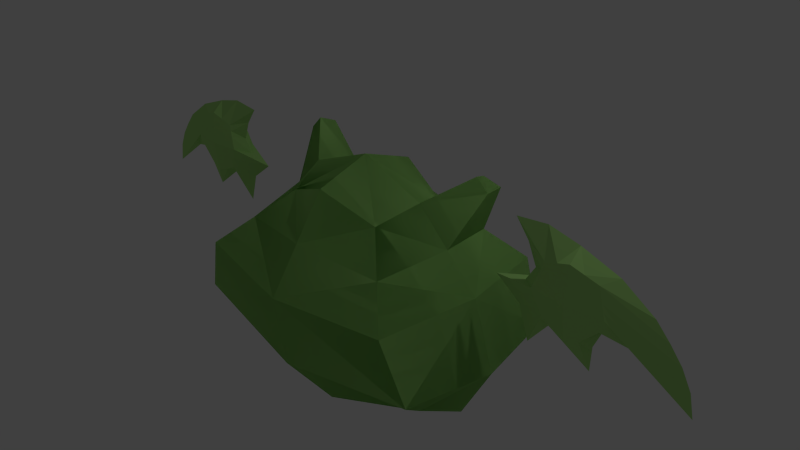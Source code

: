 # Source: gegneer1.blend  (saved by Blender 2.72.0; exported with 4.5.12 LTS)
import bpy
from mathutils import Matrix  # noqa: F401  (used for matrix-valued properties, if any)

bpy.ops.wm.read_factory_settings(use_empty=True)
scene = bpy.context.scene
scene.name = 'Scene'

# ---- collections
col_collection_1 = bpy.data.collections.new('Collection 1'); scene.collection.children.link(col_collection_1)

# ---- materials (node trees are filled in below, after node groups)
mat_a_rowanslime = bpy.data.materials.new('a_RowanSlime')
mat_a_rowanslime.alpha_threshold = 0.0
mat_a_rowanslime.use_transparent_shadow = False
mat_a_rowanslime.diffuse_color = (0.4237, 0.7714, 0.2303, 1.0)
mat_a_rowanslime.specular_color = (1.0, 0.5838, 0.3524)
mat_a_rowanslime.roughness = 0.5
mat_a_rowanslime.specular_intensity = 1.0
mat_a_rowanslime.line_color = (0.0, 0.0, 0.0, 0.5382)

# ---- material node trees

# ---- world
world_world = bpy.data.worlds.new('World'); scene.world = world_world
world_world.color = (0.05088, 0.05088, 0.05088)
world_world.use_sun_shadow = False
world_world.sun_shadow_jitter_overblur = 0.0
world_world.cycles.sampling_method = 'MANUAL'
world_world.cycles.sample_map_resolution = 256

# ---- cameras
cam_camera = bpy.data.cameras.new('Camera')
cam_camera.clip_end = 100.0
cam_camera.lens = 35.0
cam_camera.sensor_width = 32.0
cam_camera.sensor_height = 18.0
cam_camera.ortho_scale = 7.314
cam_camera.dof.focus_distance = 0.0
cam_camera.dof.aperture_fstop = 128.0

# ---- lights
light_lamp = bpy.data.lights.new('Lamp', 'POINT')
light_lamp.transmission_factor = 0.0
light_lamp.cutoff_distance = 30.0
light_lamp.energy = 100.0
light_lamp.shadow_buffer_clip_start = 1.001
light_lamp.shadow_soft_size = 0.1
light_lamp.shadow_maximum_resolution = 0.006
light_lamp.use_absolute_resolution = True
light_lamp.cycles.use_multiple_importance_sampling = False

# ---- meshes
me_cube_001 = bpy.data.meshes.new('Cube.001')
me_cube_001.from_pydata([(-1.843, 2.074e-08, -0.1065), (-0.2466, 0.125, 0.08969), (1.883, 1.425e-07, -1.013), (-0.2466, -0.125, 0.08969), (0.1084, 3.079e-08, -1.087), (-0.2466, -5.616e-09, 0.9951), (-0.9257, -0.09375, 0.08969), (-1.486, -4.578e-08, 1.068), (-0.9257, 0.09375, 0.08969), (-1.122, 6.468e-08, -1.113), (-0.2466, 0.09375, 0.7688), (0.4325, 0.09375, 0.08969), (-0.2466, 0.09375, -0.5894), (1.114, 5.338e-08, 0.3297), (0.4325, -0.09375, 0.08969), (0.3203, -5.959e-08, -0.1877), (-0.2466, -0.09375, 0.7688), (-0.2466, -0.09375, -0.5894), (-0.7497, -0.06944, -0.4133), (-0.7497, 0.06944, -0.4133), (0.1443, 0.06944, -0.01163), (0.1443, -0.06944, -0.01163), (-0.7497, -0.06944, 0.5927), (-0.7497, 0.06944, 0.5927), (0.2564, 0.06944, 0.5927), (0.2564, -0.06944, 0.5927), (-1.048, 1.007e-08, 0.3125), (-0.2466, 0.1094, 0.4292), (1.611, 8.539e-08, -0.2481), (-0.2466, -0.1094, 0.4292), (-0.8377, -0.0816, 0.3412), (-0.8377, 0.0816, 0.3412), (0.3444, 0.0816, 0.3412), (0.3444, -0.0816, 0.3412), (-0.8817, 0.08767, 0.2154), (0.3884, 0.08767, 0.2154), (0.3884, -0.08767, 0.2154), (-1.231, 2.545e-08, 0.02825), (-0.2466, 0.1172, 0.2595), (1.793, 1.089e-07, -0.593), (-0.2466, -0.1172, 0.2595), (-0.8817, -0.08767, 0.2154), (-1.221, -2.162e-08, 0.7181), (-0.2466, 0.1016, 0.599), (1.381, 6.938e-08, 0.04082), (-0.2466, -0.1016, 0.599), (-0.7937, -0.07552, 0.467), (-0.7937, 0.07552, 0.467), (0.3004, 0.07552, 0.467), (0.3004, -0.07552, 0.467), (-1.324, 2.639e-08, -0.4881), (-0.2466, 0.1094, -0.2499), (0.9614, 9.447e-09, -0.362), (-0.2466, -0.1094, -0.2499), (-0.8377, -0.0816, -0.1618), (-0.8377, 0.0816, -0.1618), (0.3444, 0.0816, -0.1618), (0.3444, -0.0816, -0.1618), (-0.5862, 0.1094, 0.08969), (-0.5862, -0.1094, 0.08969), (-0.6469, -2.821e-08, -0.5344), (-0.8571, -3.951e-08, 1.134), (-0.4982, 0.0816, 0.6808), (-0.4982, 0.0816, -0.5014), (-0.4982, -0.0816, 0.6808), (-0.4982, -0.0816, -0.5014), (-0.5422, 0.09548, 0.3852), (-0.5422, -0.09548, 0.3852), (-0.5642, 0.1024, 0.2375), (-0.5642, -0.1024, 0.2375), (-0.5202, 0.08854, 0.533), (-0.5202, -0.08854, 0.533), (-0.5422, 0.09548, -0.2058), (-0.5422, -0.09548, -0.2058), (0.0929, 0.1094, 0.08969), (0.0929, -0.1094, 0.08969), (0.0929, -5.616e-09, -0.7026), (0.4993, 1.384e-08, 0.7372), (0.004873, 0.0816, 0.6808), (0.004873, 0.0816, -0.5014), (0.004873, -0.0816, 0.6808), (0.004873, -0.0816, -0.5014), (0.04889, 0.09548, 0.3852), (0.04889, -0.09548, 0.3852), (0.0709, 0.1024, 0.2375), (0.0709, -0.1024, 0.2375), (0.02688, 0.08854, 0.533), (0.02688, -0.08854, 0.533), (0.04889, 0.09548, -0.2058), (0.04889, -0.09548, -0.2058), (-2.273, -0.006339, -0.787), (-2.54, -0.006339, -3.378), (-2.647, 0.7095, -0.8319), (-2.647, -0.743, -0.9328), (-3.643, -0.006339, 0.5658), (-2.831, 0.3023, -3.086), (-2.831, -0.315, -3.086), (-3.934, 0.3023, 0.2744), (-3.934, -0.315, 0.2744), (-2.273, -0.006339, -0.787), (-2.54, -0.006339, -3.378), (-2.647, -0.743, -0.9328), (-2.647, 0.7095, -0.8319), (-3.643, -0.006339, 0.5658), (-2.831, -0.315, -3.086), (-2.831, 0.3023, -3.086), (-3.934, -0.315, 0.2744), (-3.934, 0.3023, 0.2744), (-1.841, -0.006339, -2.15), (-2.174, 0.6555, -2.049), (-2.174, -0.689, -2.15), (-1.841, -0.006339, -2.15), (-2.174, -0.689, -2.15), (-2.174, 0.6555, -2.049), (-2.958, -0.006339, -0.1106), (-3.291, 0.5059, -0.2788), (-3.291, -0.529, -0.3292), (-2.958, -0.006339, -0.1106), (-3.291, -0.529, -0.3292), (-3.291, 0.5059, -0.2788), (-2.912, 0.2495, 1.097), (-3.021, 0.3642, 0.9887), (-2.658, 0.2495, 0.8457), (-2.781, 0.4399, 0.7832), (-7.854, -0.006339, -0.787), (-7.586, -0.006339, -3.378), (-7.479, 0.7095, -0.8319), (-7.479, -0.743, -0.9328), (-6.483, -0.006339, 0.5658), (-7.295, 0.3023, -3.086), (-7.295, -0.315, -3.086), (-6.192, 0.3023, 0.2744), (-6.192, -0.315, 0.2744), (-7.854, -0.006339, -0.787), (-7.586, -0.006339, -3.378), (-7.479, -0.743, -0.9328), (-7.479, 0.7095, -0.8319), (-6.483, -0.006339, 0.5658), (-7.295, -0.315, -3.086), (-7.295, 0.3023, -3.086), (-6.192, -0.315, 0.2744), (-6.192, 0.3023, 0.2744), (-8.285, -0.006339, -2.15), (-7.952, 0.6555, -2.049), (-7.952, -0.689, -2.15), (-8.285, -0.006339, -2.15), (-7.952, -0.689, -2.15), (-7.952, 0.6555, -2.049), (-7.168, -0.006339, -0.1106), (-6.835, 0.5059, -0.2788), (-6.835, -0.529, -0.3292), (-7.168, -0.006339, -0.1106), (-6.835, -0.529, -0.3292), (-6.835, 0.5059, -0.2788), (-7.214, 0.2495, 1.097), (-7.106, 0.3642, 0.9887), (-7.469, 0.2495, 0.8457), (-7.345, 0.4399, 0.7832), (-7.854, -0.006339, -0.787), (-7.586, -0.006339, -3.378), (-7.479, 0.7095, -0.8319), (-7.479, -0.743, -0.9328), (-6.483, -0.006339, 0.5658), (-7.295, 0.3023, -3.086), (-7.295, -0.315, -3.086), (-6.192, 0.3023, 0.2744), (-6.192, -0.315, 0.2744), (-7.854, -0.006339, -0.787), (-7.586, -0.006339, -3.378), (-7.479, -0.743, -0.9328), (-7.479, 0.7095, -0.8319), (-6.483, -0.006339, 0.5658), (-7.295, -0.315, -3.086), (-7.295, 0.3023, -3.086), (-6.192, -0.315, 0.2744), (-6.192, 0.3023, 0.2744), (-8.285, -0.006339, -2.15), (-7.952, 0.6555, -2.049), (-7.952, -0.689, -2.15), (-8.285, -0.006339, -2.15), (-7.952, -0.689, -2.15), (-7.952, 0.6555, -2.049), (-7.168, -0.006339, -0.1106), (-6.835, 0.5059, -0.2788), (-6.835, -0.529, -0.3292), (-7.168, -0.006339, -0.1106), (-6.835, -0.529, -0.3292), (-6.835, 0.5059, -0.2788), (-7.214, 0.2495, 1.097), (-7.106, 0.3642, 0.9887), (-7.469, 0.2495, 0.8457), (-7.345, 0.4399, 0.7832), (-2.273, -0.006339, -0.787), (-2.54, -0.006339, -3.378), (-2.647, 0.7095, -0.8319), (-2.647, -0.743, -0.9328), (-3.643, -0.006339, 0.5658), (-2.831, 0.3023, -3.086), (-2.831, -0.315, -3.086), (-3.934, 0.3023, 0.2744), (-3.934, -0.315, 0.2744), (-5.063, -0.006339, -4.223), (-5.063, -0.006339, 1.102), (-5.063, -0.8819, -1.04), (-2.273, -0.006339, -0.787), (-5.063, 0.8484, -0.9395), (-5.063, 0.4103, -3.849), (-5.063, -0.423, -3.849), (-2.54, -0.006339, -3.378), (-2.647, -0.743, -0.9328), (-2.647, 0.7095, -0.8319), (-5.063, 0.4103, 0.7273), (-5.063, -0.423, 0.7273), (-3.643, -0.006339, 0.5658), (-2.831, -0.315, -3.086), (-2.831, 0.3023, -3.086), (-3.934, -0.315, 0.2744), (-3.934, 0.3023, 0.2744), (-1.841, -0.006339, -2.15), (-5.063, -0.8125, -2.517), (-5.063, 0.779, -2.416), (-2.174, 0.6555, -2.049), (-2.174, -0.689, -2.15), (-1.841, -0.006339, -2.15), (-2.174, -0.689, -2.15), (-2.174, 0.6555, -2.049), (-2.958, -0.006339, -0.1106), (-5.063, -0.6525, -0.1566), (-5.063, 0.6294, -0.1061), (-3.291, 0.5059, -0.2788), (-3.291, -0.529, -0.3292), (-2.958, -0.006339, -0.1106), (-3.291, -0.529, -0.3292), (-3.291, 0.5059, -0.2788), (-2.912, 0.2495, 1.097), (-3.021, 0.3642, 0.9887), (-2.658, 0.2495, 0.8457), (-2.781, 0.4399, 0.7832), (-8.268, -1.274e-07, -0.1065), (-9.865, -0.125, 0.08969), (-11.99, -3.262e-08, -1.013), (-9.865, 0.125, 0.08969), (-10.22, -2.402e-08, -1.087), (-9.865, -8.252e-09, 0.9951), (-9.186, 0.09375, 0.08969), (-8.625, -4.013e-08, 1.068), (-9.186, -0.09375, 0.08969), (-8.99, -1.294e-07, -1.113), (-9.865, -0.09375, 0.7688), (-10.54, -0.09375, 0.08969), (-9.865, -0.09375, -0.5894), (-11.23, 1.185e-08, 0.3297), (-10.54, 0.09375, 0.08969), (-10.43, 7.867e-08, -0.1877), (-9.865, 0.09375, 0.7688), (-9.865, 0.09375, -0.5894), (-9.362, 0.06944, -0.4133), (-9.362, -0.06944, -0.4133), (-10.26, -0.06944, -0.01163), (-10.26, 0.06944, -0.01163), (-9.362, 0.06944, 0.5927), (-9.362, -0.06944, 0.5927), (-10.37, -0.06944, 0.5927), (-10.37, 0.06944, 0.5927), (-9.063, -7.053e-08, 0.3125), (-9.865, -0.1094, 0.4292), (-11.72, 8.68e-09, -0.2481), (-9.865, 0.1094, 0.4292), (-9.274, 0.0816, 0.3412), (-9.274, -0.0816, 0.3412), (-10.46, -0.0816, 0.3412), (-10.46, 0.0816, 0.3412), (-9.23, -0.08767, 0.2154), (-10.5, -0.08767, 0.2154), (-10.5, 0.08767, 0.2154), (-8.88, -9.652e-08, 0.02825), (-9.865, -0.1172, 0.2595), (-11.9, -4.237e-09, -0.593), (-9.865, 0.1172, 0.2595), (-9.23, 0.08767, 0.2154), (-8.891, -4.885e-08, 0.7181), (-9.865, -0.1016, 0.599), (-11.49, 1.135e-08, 0.04082), (-9.865, 0.1016, 0.599), (-9.318, 0.07552, 0.467), (-9.318, -0.07552, 0.467), (-10.41, -0.07552, 0.467), (-10.41, 0.07552, 0.467), (-8.788, -1.029e-07, -0.4881), (-9.865, -0.1094, -0.2499), (-11.07, 4.689e-08, -0.362), (-9.865, 0.1094, -0.2499), (-9.274, 0.0816, -0.1618), (-9.274, -0.0816, -0.1618), (-10.46, -0.0816, -0.1618), (-10.46, 0.0816, -0.1618), (-9.525, -0.1094, 0.08969), (-9.525, 0.1094, 0.08969), (-9.465, -8.92e-09, -0.5344), (-9.254, -9.839e-09, 1.134), (-9.613, -0.0816, 0.6808), (-9.613, -0.0816, -0.5014), (-9.613, 0.0816, 0.6808), (-9.613, 0.0816, -0.5014), (-9.569, -0.09548, 0.3852), (-9.569, 0.09548, 0.3852), (-9.547, -0.1024, 0.2375), (-9.547, 0.1024, 0.2375), (-9.591, -0.08854, 0.533), (-9.591, 0.08854, 0.533), (-9.569, -0.09548, -0.2058), (-9.569, 0.09548, -0.2058), (-10.2, -0.1094, 0.08969), (-10.2, 0.1094, 0.08969), (-10.2, 1.148e-08, -0.7026), (-10.61, 1.564e-08, 0.7372), (-10.12, -0.0816, 0.6808), (-10.12, -0.0816, -0.5014), (-10.12, 0.0816, 0.6808), (-10.12, 0.0816, -0.5014), (-10.16, -0.09548, 0.3852), (-10.16, 0.09548, 0.3852), (-10.18, -0.1024, 0.2375), (-10.18, 0.1024, 0.2375), (-10.14, -0.08854, 0.533), (-10.14, 0.08854, 0.533), (-10.16, -0.09548, -0.2058), (-10.16, 0.09548, -0.2058)], [], [(42, 46, 22, 7), (42, 7, 23, 47), (50, 55, 19, 9), (50, 9, 18, 54), (70, 47, 23, 62), (86, 78, 24, 48), (88, 56, 20, 79), (72, 63, 19, 55), (44, 48, 24, 13), (44, 13, 25, 49), (52, 57, 21, 15), (52, 15, 20, 56), (87, 49, 25, 80), (71, 64, 22, 46), (73, 54, 18, 65), (89, 81, 21, 57), (60, 65, 18, 9), (60, 9, 19, 63), (76, 79, 20, 15), (76, 15, 21, 81), (77, 80, 25, 13), (77, 13, 24, 78), (61, 62, 23, 7), (61, 7, 22, 64), (37, 41, 30, 26), (37, 26, 31, 34), (68, 34, 31, 66), (84, 82, 32, 35), (39, 35, 32, 28), (39, 28, 33, 36), (85, 36, 33, 83), (69, 67, 30, 41), (0, 6, 41, 37), (0, 37, 34, 8), (58, 8, 34, 68), (74, 84, 35, 11), (2, 11, 35, 39), (2, 39, 36, 14), (75, 14, 36, 85), (59, 69, 41, 6), (26, 30, 46, 42), (26, 42, 47, 31), (66, 31, 47, 70), (82, 86, 48, 32), (28, 32, 48, 44), (28, 44, 49, 33), (83, 33, 49, 87), (67, 71, 46, 30), (0, 8, 55, 50), (0, 50, 54, 6), (74, 11, 56, 88), (58, 72, 55, 8), (2, 14, 57, 52), (2, 52, 56, 11), (59, 6, 54, 73), (75, 89, 57, 14), (43, 70, 62, 10), (51, 12, 63, 72), (45, 16, 64, 71), (53, 73, 65, 17), (4, 17, 65, 60), (4, 60, 63, 12), (5, 10, 62, 61), (5, 61, 64, 16), (38, 68, 66, 27), (40, 29, 67, 69), (1, 58, 68, 38), (3, 40, 69, 59), (27, 66, 70, 43), (29, 45, 71, 67), (1, 51, 72, 58), (3, 59, 73, 53), (43, 10, 78, 86), (51, 88, 79, 12), (45, 87, 80, 16), (53, 17, 81, 89), (4, 12, 79, 76), (4, 76, 81, 17), (5, 16, 80, 77), (5, 77, 78, 10), (38, 27, 82, 84), (40, 85, 83, 29), (1, 38, 84, 74), (3, 75, 85, 40), (27, 43, 86, 82), (29, 83, 87, 45), (1, 74, 88, 51), (3, 53, 89, 75), (201, 206, 95, 91), (201, 91, 96, 207), (202, 94, 97, 211), (202, 212, 98, 94), (108, 91, 95, 109), (114, 115, 97, 94), (114, 94, 98, 116), (108, 110, 96, 91), (219, 207, 96, 110), (227, 116, 98, 212), (228, 211, 97, 115), (220, 109, 95, 206), (201, 100, 104, 207), (201, 206, 105, 100), (202, 103, 107, 211), (202, 212, 106, 103), (227, 118, 106, 212), (219, 207, 104, 112), (111, 112, 104, 100), (117, 103, 106, 118), (117, 119, 123, 122), (111, 100, 105, 113), (220, 113, 105, 206), (228, 211, 107, 119), (90, 108, 109, 92), (90, 93, 110, 108), (203, 219, 110, 93), (205, 92, 109, 220), (203, 219, 112, 101), (99, 101, 112, 111), (99, 111, 113, 102), (205, 102, 113, 220), (90, 92, 115, 114), (90, 114, 116, 93), (203, 93, 116, 227), (205, 228, 115, 92), (203, 101, 118, 227), (99, 117, 118, 101), (99, 102, 119, 117), (205, 228, 119, 102), (122, 123, 121, 120), (119, 107, 121, 123), (107, 103, 120, 121), (103, 117, 122, 120), (201, 125, 129, 206), (201, 207, 130, 125), (202, 211, 131, 128), (202, 128, 132, 212), (142, 143, 129, 125), (148, 128, 131, 149), (148, 150, 132, 128), (142, 125, 130, 144), (219, 144, 130, 207), (227, 212, 132, 150), (228, 149, 131, 211), (220, 206, 129, 143), (201, 207, 138, 134), (201, 134, 139, 206), (202, 211, 141, 137), (202, 137, 140, 212), (227, 212, 140, 152), (219, 146, 138, 207), (145, 134, 138, 146), (151, 152, 140, 137), (151, 156, 157, 153), (145, 147, 139, 134), (220, 206, 139, 147), (228, 153, 141, 211), (124, 126, 143, 142), (124, 142, 144, 127), (203, 127, 144, 219), (205, 220, 143, 126), (203, 135, 146, 219), (133, 145, 146, 135), (133, 136, 147, 145), (205, 220, 147, 136), (124, 148, 149, 126), (124, 127, 150, 148), (203, 227, 150, 127), (205, 126, 149, 228), (203, 227, 152, 135), (133, 135, 152, 151), (133, 151, 153, 136), (205, 136, 153, 228), (156, 154, 155, 157), (153, 157, 155, 141), (141, 155, 154, 137), (137, 154, 156, 151), (201, 159, 163, 206), (201, 207, 164, 159), (202, 211, 165, 162), (202, 162, 166, 212), (176, 177, 163, 159), (182, 162, 165, 183), (182, 184, 166, 162), (176, 159, 164, 178), (219, 178, 164, 207), (227, 212, 166, 184), (228, 183, 165, 211), (220, 206, 163, 177), (201, 207, 172, 168), (201, 168, 173, 206), (202, 211, 175, 171), (202, 171, 174, 212), (227, 212, 174, 186), (219, 180, 172, 207), (179, 168, 172, 180), (185, 186, 174, 171), (185, 190, 191, 187), (179, 181, 173, 168), (220, 206, 173, 181), (228, 187, 175, 211), (158, 160, 177, 176), (158, 176, 178, 161), (203, 161, 178, 219), (205, 220, 177, 160), (203, 169, 180, 219), (167, 179, 180, 169), (167, 170, 181, 179), (205, 220, 181, 170), (158, 182, 183, 160), (158, 161, 184, 182), (203, 227, 184, 161), (205, 160, 183, 228), (203, 227, 186, 169), (167, 169, 186, 185), (167, 185, 187, 170), (205, 170, 187, 228), (190, 188, 189, 191), (187, 191, 189, 175), (175, 189, 188, 171), (171, 188, 190, 185), (201, 206, 197, 193), (201, 193, 198, 207), (202, 196, 199, 211), (202, 212, 200, 196), (218, 193, 197, 221), (226, 229, 199, 196), (226, 196, 200, 230), (218, 222, 198, 193), (219, 207, 198, 222), (227, 230, 200, 212), (228, 211, 199, 229), (220, 221, 197, 206), (201, 208, 214, 207), (201, 206, 215, 208), (202, 213, 217, 211), (202, 212, 216, 213), (227, 232, 216, 212), (219, 207, 214, 224), (223, 224, 214, 208), (231, 213, 216, 232), (231, 233, 237, 236), (223, 208, 215, 225), (220, 225, 215, 206), (228, 211, 217, 233), (192, 218, 221, 194), (192, 195, 222, 218), (203, 219, 222, 195), (205, 194, 221, 220), (203, 219, 224, 209), (204, 209, 224, 223), (204, 223, 225, 210), (205, 210, 225, 220), (192, 194, 229, 226), (192, 226, 230, 195), (203, 195, 230, 227), (205, 228, 229, 194), (203, 209, 232, 227), (204, 231, 232, 209), (204, 210, 233, 231), (205, 228, 233, 210), (236, 237, 235, 234), (233, 217, 235, 237), (217, 213, 234, 235), (213, 231, 236, 234), (280, 284, 260, 245), (280, 245, 261, 285), (288, 293, 257, 247), (288, 247, 256, 292), (308, 285, 261, 300), (324, 316, 262, 286), (326, 294, 258, 317), (310, 301, 257, 293), (282, 286, 262, 251), (282, 251, 263, 287), (290, 295, 259, 253), (290, 253, 258, 294), (325, 287, 263, 318), (309, 302, 260, 284), (311, 292, 256, 303), (327, 319, 259, 295), (298, 303, 256, 247), (298, 247, 257, 301), (314, 317, 258, 253), (314, 253, 259, 319), (315, 318, 263, 251), (315, 251, 262, 316), (299, 300, 261, 245), (299, 245, 260, 302), (275, 279, 268, 264), (275, 264, 269, 272), (306, 272, 269, 304), (322, 320, 270, 273), (277, 273, 270, 266), (277, 266, 271, 274), (323, 274, 271, 321), (307, 305, 268, 279), (238, 244, 279, 275), (238, 275, 272, 246), (296, 246, 272, 306), (312, 322, 273, 249), (240, 249, 273, 277), (240, 277, 274, 252), (313, 252, 274, 323), (297, 307, 279, 244), (264, 268, 284, 280), (264, 280, 285, 269), (304, 269, 285, 308), (320, 324, 286, 270), (266, 270, 286, 282), (266, 282, 287, 271), (321, 271, 287, 325), (305, 309, 284, 268), (238, 246, 293, 288), (238, 288, 292, 244), (312, 249, 294, 326), (296, 310, 293, 246), (240, 252, 295, 290), (240, 290, 294, 249), (297, 244, 292, 311), (313, 327, 295, 252), (281, 308, 300, 248), (289, 250, 301, 310), (283, 254, 302, 309), (291, 311, 303, 255), (242, 255, 303, 298), (242, 298, 301, 250), (243, 248, 300, 299), (243, 299, 302, 254), (276, 306, 304, 265), (278, 267, 305, 307), (239, 296, 306, 276), (241, 278, 307, 297), (265, 304, 308, 281), (267, 283, 309, 305), (239, 289, 310, 296), (241, 297, 311, 291), (281, 248, 316, 324), (289, 326, 317, 250), (283, 325, 318, 254), (291, 255, 319, 327), (242, 250, 317, 314), (242, 314, 319, 255), (243, 254, 318, 315), (243, 315, 316, 248), (276, 265, 320, 322), (278, 323, 321, 267), (239, 276, 322, 312), (241, 313, 323, 278), (265, 281, 324, 320), (267, 321, 325, 283), (239, 312, 326, 289), (241, 291, 327, 313)])
me_cube_001.materials.append(mat_a_rowanslime)
me_cube_001.use_remesh_preserve_volume = False
me_cube_001.use_remesh_preserve_attributes = False
me_cube_001.use_mirror_vertex_groups = False
me_cube_001.update()

# ---- objects
ob_cube_001 = bpy.data.objects.new('Cube.001', me_cube_001)
ob_lamp = bpy.data.objects.new('Lamp', light_lamp)
ob_camera = bpy.data.objects.new('Camera', cam_camera)

# ---- transforms, parenting, visibility, modifiers, constraints
ob_cube_001.location = (3.276, 0.011, 0.6244)
ob_cube_001.scale = (0.6672, 1.736, 0.6672)
ob_cube_001.lineart.crease_threshold = 0.0
ob_lamp.location = (4.076, 1.005, 5.904)
ob_lamp.rotation_euler = (0.6503, 0.05522, 1.866)
ob_lamp.lock_rotations_4d = False
ob_lamp.empty_display_type = 'ARROWS'
ob_lamp.color = (0.0, 0.0, 0.0, 0.0)
ob_lamp.lineart.crease_threshold = 0.0
ob_camera.location = (7.481, -6.508, 5.344)
ob_camera.rotation_euler = (1.109, 0.01082, 0.8149)
ob_camera.lock_rotations_4d = False
ob_camera.empty_display_type = 'ARROWS'
ob_camera.color = (0.0, 0.0, 0.0, 0.0)
ob_camera.display_type = 'WIRE'
ob_camera.lineart.crease_threshold = 0.0

# ---- collection membership
col_collection_1.objects.link(ob_cube_001)
col_collection_1.objects.link(ob_lamp)
col_collection_1.objects.link(ob_camera)

# ---- scene / render settings (as saved in the file)
scene.camera = ob_camera
scene.frame_start = 1; scene.frame_end = 250; scene.frame_set(1)
scene.render.engine = 'BLENDER_EEVEE_NEXT'
scene.render.resolution_percentage = 50
scene.render.dither_intensity = 0.0
scene.cycles.use_denoising = False
scene.cycles.samples = 10
scene.cycles.sampling_pattern = 'TABULATED_SOBOL'
scene.cycles.light_sampling_threshold = 0.0
scene.cycles.use_adaptive_sampling = False
scene.cycles.use_light_tree = False
scene.cycles.blur_glossy = 0.0
scene.cycles.pixel_filter_type = 'GAUSSIAN'
scene.cycles.sample_clamp_indirect = 0.0
scene.view_settings.view_transform = 'Standard'
bpy.context.view_layer.update()
